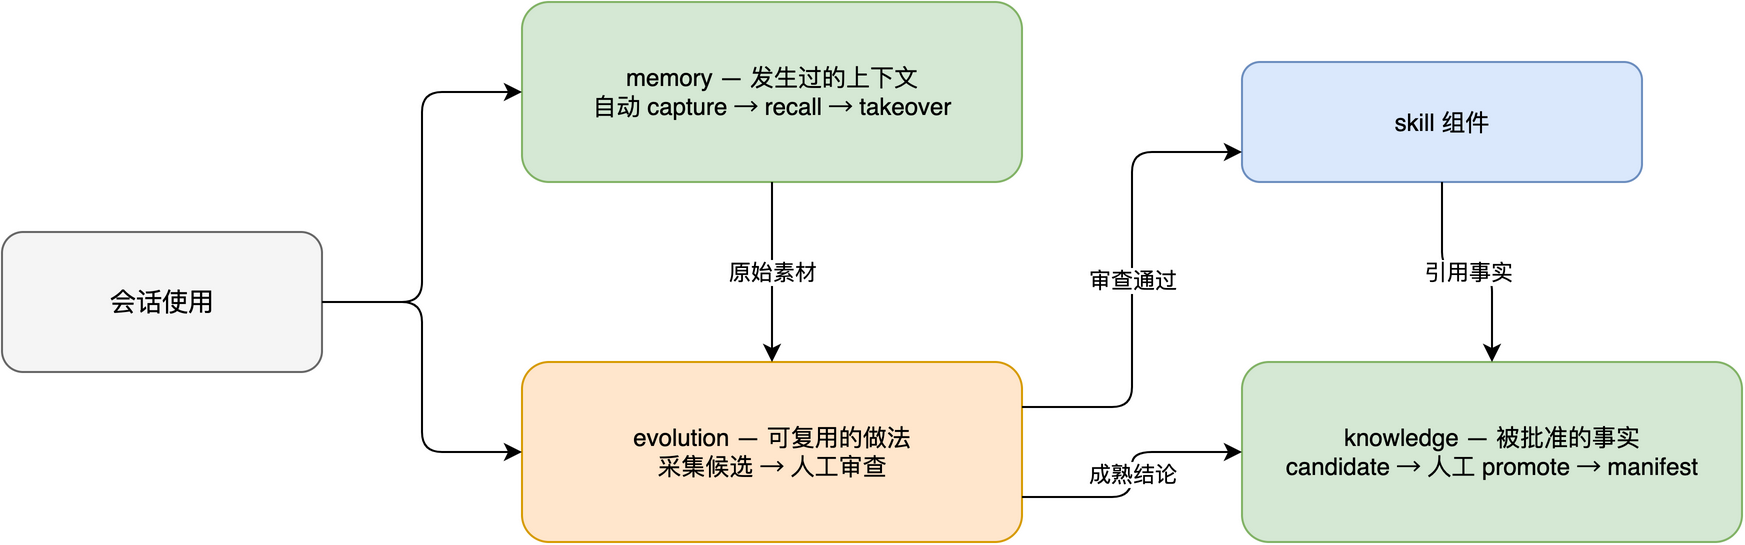

The diagram above was exported from draw.io. Its source (the exported page's mxGraphModel, read from the mxfile embedded in the PNG):
<mxGraphModel dx="1000" dy="500" grid="1" gridSize="10" guides="1" tooltips="1" connect="1" arrows="1" fold="1" page="1" pageScale="1" pageWidth="950" pageHeight="400" math="0" shadow="0">
  <root>
    <mxCell id="0" />
    <mxCell id="1" parent="0" />
    <mxCell id="u" value="会话使用" style="rounded=1;whiteSpace=wrap;html=1;fillColor=#f5f5f5;strokeColor=#666666;fontSize=13;" vertex="1" parent="1">
      <mxGeometry x="40" y="165" width="160" height="70" as="geometry" />
    </mxCell>
    <mxCell id="m" value="memory — 发生过的上下文&#10;自动 capture → recall → takeover" style="rounded=1;whiteSpace=wrap;html=1;fillColor=#d5e8d4;strokeColor=#82b366;fontSize=12;" vertex="1" parent="1">
      <mxGeometry x="300" y="50" width="250" height="90" as="geometry" />
    </mxCell>
    <mxCell id="e" value="evolution — 可复用的做法&#10;采集候选 → 人工审查" style="rounded=1;whiteSpace=wrap;html=1;fillColor=#ffe6cc;strokeColor=#d79b00;fontSize=12;" vertex="1" parent="1">
      <mxGeometry x="300" y="230" width="250" height="90" as="geometry" />
    </mxCell>
    <mxCell id="sk" value="skill 组件" style="rounded=1;whiteSpace=wrap;html=1;fillColor=#dae8fc;strokeColor=#6c8ebf;fontSize=12;" vertex="1" parent="1">
      <mxGeometry x="660" y="80" width="200" height="60" as="geometry" />
    </mxCell>
    <mxCell id="k" value="knowledge — 被批准的事实&#10;candidate → 人工 promote → manifest" style="rounded=1;whiteSpace=wrap;html=1;fillColor=#d5e8d4;strokeColor=#82b366;fontSize=12;" vertex="1" parent="1">
      <mxGeometry x="660" y="230" width="250" height="90" as="geometry" />
    </mxCell>
    <mxCell id="e1" value="" style="edgeStyle=orthogonalEdgeStyle;rounded=1;orthogonalLoop=1;jettySize=auto;html=1;exitX=1;exitY=0.5;exitDx=0;exitDy=0;entryX=0;entryY=0.5;entryDx=0;entryDy=0;" edge="1" parent="1" source="u" target="m">
      <mxGeometry relative="1" as="geometry" />
    </mxCell>
    <mxCell id="e2" value="" style="edgeStyle=orthogonalEdgeStyle;rounded=1;orthogonalLoop=1;jettySize=auto;html=1;exitX=1;exitY=0.5;exitDx=0;exitDy=0;entryX=0;entryY=0.5;entryDx=0;entryDy=0;" edge="1" parent="1" source="u" target="e">
      <mxGeometry relative="1" as="geometry" />
    </mxCell>
    <mxCell id="e3" value="原始素材" style="edgeStyle=orthogonalEdgeStyle;rounded=1;orthogonalLoop=1;jettySize=auto;html=1;exitX=0.5;exitY=1;exitDx=0;exitDy=0;entryX=0.5;entryY=0;entryDx=0;entryDy=0;labelBackgroundColor=#ffffff;fontSize=11;" edge="1" parent="1" source="m" target="e">
      <mxGeometry relative="1" as="geometry" />
    </mxCell>
    <mxCell id="e4" value="审查通过" style="edgeStyle=orthogonalEdgeStyle;rounded=1;orthogonalLoop=1;jettySize=auto;html=1;exitX=1;exitY=0.25;exitDx=0;exitDy=0;entryX=0;entryY=0.75;entryDx=0;entryDy=0;labelBackgroundColor=#ffffff;fontSize=11;" edge="1" parent="1" source="e" target="sk">
      <mxGeometry relative="1" as="geometry" />
    </mxCell>
    <mxCell id="e5" value="成熟结论" style="edgeStyle=orthogonalEdgeStyle;rounded=1;orthogonalLoop=1;jettySize=auto;html=1;exitX=1;exitY=0.75;exitDx=0;exitDy=0;entryX=0;entryY=0.5;entryDx=0;entryDy=0;labelBackgroundColor=#ffffff;fontSize=11;" edge="1" parent="1" source="e" target="k">
      <mxGeometry relative="1" as="geometry" />
    </mxCell>
    <mxCell id="e6" value="引用事实" style="edgeStyle=orthogonalEdgeStyle;rounded=1;orthogonalLoop=1;jettySize=auto;html=1;exitX=0.5;exitY=1;exitDx=0;exitDy=0;entryX=0.5;entryY=0;entryDx=0;entryDy=0;labelBackgroundColor=#ffffff;fontSize=11;" edge="1" parent="1" source="sk" target="k">
      <mxGeometry relative="1" as="geometry" />
    </mxCell>
  </root>
</mxGraphModel>